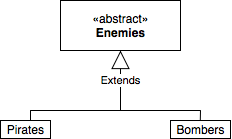

The diagram above was exported from draw.io. Its source (the exported page's mxGraphModel, read from the mxfile embedded in the PNG):
<mxGraphModel dx="863" dy="382" grid="1" gridSize="10" guides="1" tooltips="1" connect="1" arrows="1" fold="1" page="1" pageScale="1" pageWidth="827" pageHeight="1169" math="0" shadow="0">
  <root>
    <mxCell id="0" />
    <mxCell id="1" parent="0" />
    <mxCell id="20bpfDYJYia00V0TNRsN-5" value="«abstract»&lt;br&gt;&lt;b&gt;Enemies&lt;/b&gt;" style="html=1;" parent="1" vertex="1">
      <mxGeometry x="243" y="480" width="120" height="50" as="geometry" />
    </mxCell>
    <mxCell id="20bpfDYJYia00V0TNRsN-14" value="Extends" style="endArrow=block;endSize=16;endFill=0;html=1;rounded=0;entryX=0.5;entryY=1;entryDx=0;entryDy=0;" parent="1" target="20bpfDYJYia00V0TNRsN-5" edge="1">
      <mxGeometry width="160" relative="1" as="geometry">
        <mxPoint x="303" y="590" as="sourcePoint" />
        <mxPoint x="-387" y="410" as="targetPoint" />
      </mxGeometry>
    </mxCell>
    <mxCell id="20bpfDYJYia00V0TNRsN-19" value="" style="endArrow=none;html=1;rounded=0;exitX=0.5;exitY=0;exitDx=0;exitDy=0;" parent="1" edge="1">
      <mxGeometry width="50" height="50" relative="1" as="geometry">
        <mxPoint x="213" y="600" as="sourcePoint" />
        <mxPoint x="213" y="590" as="targetPoint" />
      </mxGeometry>
    </mxCell>
    <mxCell id="20bpfDYJYia00V0TNRsN-20" value="" style="endArrow=none;html=1;rounded=0;" parent="1" edge="1">
      <mxGeometry width="50" height="50" relative="1" as="geometry">
        <mxPoint x="213" y="590" as="sourcePoint" />
        <mxPoint x="383" y="590" as="targetPoint" />
      </mxGeometry>
    </mxCell>
    <mxCell id="20bpfDYJYia00V0TNRsN-21" value="" style="endArrow=none;html=1;rounded=0;exitX=0.5;exitY=0;exitDx=0;exitDy=0;" parent="1" edge="1">
      <mxGeometry width="50" height="50" relative="1" as="geometry">
        <mxPoint x="382.79999999999995" y="600" as="sourcePoint" />
        <mxPoint x="383" y="590" as="targetPoint" />
      </mxGeometry>
    </mxCell>
    <mxCell id="20bpfDYJYia00V0TNRsN-40" value="Bombers" style="html=1;" parent="1" vertex="1">
      <mxGeometry x="353" y="600" width="60" height="18" as="geometry" />
    </mxCell>
    <mxCell id="20bpfDYJYia00V0TNRsN-41" value="Pirates" style="html=1;" parent="1" vertex="1">
      <mxGeometry x="183" y="600" width="50" height="18" as="geometry" />
    </mxCell>
  </root>
</mxGraphModel>